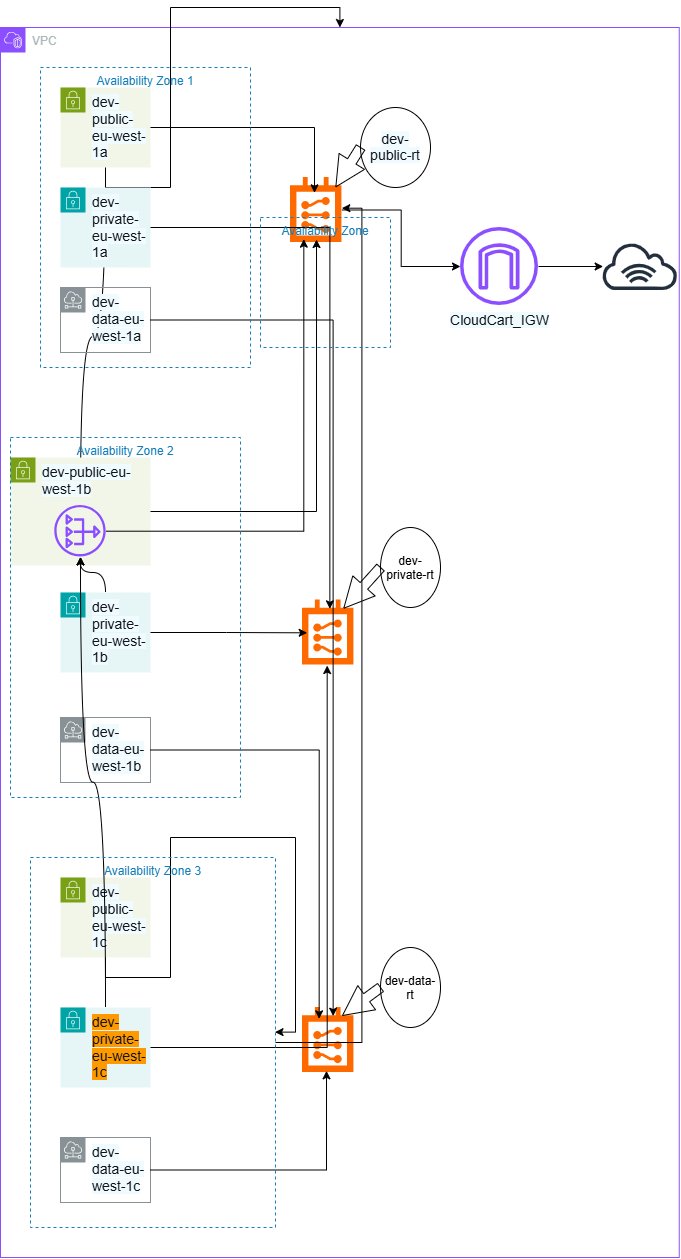

The diagram above was exported from draw.io. Its source (the exported page's mxGraphModel, read from the mxfile embedded in the PNG):
<mxGraphModel dx="774" dy="1552" grid="1" gridSize="10" guides="1" tooltips="1" connect="1" arrows="1" fold="1" page="1" pageScale="1" pageWidth="827" pageHeight="1169" math="0" shadow="0">
  <root>
    <mxCell id="0" />
    <mxCell id="1" parent="0" />
    <mxCell id="TGtFd7c2cTsTvWc_T1g2-1" parent="1" style="points=[[0,0],[0.25,0],[0.5,0],[0.75,0],[1,0],[1,0.25],[1,0.5],[1,0.75],[1,1],[0.75,1],[0.5,1],[0.25,1],[0,1],[0,0.75],[0,0.5],[0,0.25]];outlineConnect=0;gradientColor=none;html=1;whiteSpace=wrap;fontSize=12;fontStyle=0;container=1;pointerEvents=0;collapsible=0;recursiveResize=0;shape=mxgraph.aws4.group;grIcon=mxgraph.aws4.group_vpc2;strokeColor=#8C4FFF;fillColor=none;verticalAlign=top;align=left;spacingLeft=30;fontColor=#AAB7B8;dashed=0;" value="VPC" vertex="1">
      <mxGeometry height="1230" width="678.75" x="60" y="20" as="geometry" />
    </mxCell>
    <mxCell id="TGtFd7c2cTsTvWc_T1g2-75" edge="1" parent="TGtFd7c2cTsTvWc_T1g2-1" source="TGtFd7c2cTsTvWc_T1g2-4" style="edgeStyle=orthogonalEdgeStyle;rounded=0;orthogonalLoop=1;jettySize=auto;html=1;" target="TGtFd7c2cTsTvWc_T1g2-1">
      <mxGeometry relative="1" as="geometry" />
    </mxCell>
    <mxCell id="TGtFd7c2cTsTvWc_T1g2-76" edge="1" parent="TGtFd7c2cTsTvWc_T1g2-1" source="TGtFd7c2cTsTvWc_T1g2-4" style="edgeStyle=orthogonalEdgeStyle;rounded=0;orthogonalLoop=1;jettySize=auto;html=1;curved=1;" target="TGtFd7c2cTsTvWc_T1g2-72">
      <mxGeometry relative="1" as="geometry" />
    </mxCell>
    <mxCell id="TGtFd7c2cTsTvWc_T1g2-4" parent="TGtFd7c2cTsTvWc_T1g2-1" style="points=[[0,0],[0.25,0],[0.5,0],[0.75,0],[1,0],[1,0.25],[1,0.5],[1,0.75],[1,1],[0.75,1],[0.5,1],[0.25,1],[0,1],[0,0.75],[0,0.5],[0,0.25]];outlineConnect=0;gradientColor=none;html=1;whiteSpace=wrap;fontSize=12;fontStyle=0;container=1;pointerEvents=0;collapsible=0;recursiveResize=0;shape=mxgraph.aws4.group;grIcon=mxgraph.aws4.group_security_group;grStroke=0;strokeColor=#7AA116;fillColor=#F2F6E8;verticalAlign=top;align=left;spacingLeft=30;fontColor=#248814;dashed=0;" value="&lt;span style=&quot;background-color: rgb(240, 251, 255); color: rgb(15, 20, 26); font-family: &amp;quot;Amazon Ember&amp;quot;, &amp;quot;Helvetica Neue&amp;quot;, Roboto, Arial, sans-serif; font-size: 14px;&quot;&gt;dev-public-eu-west-1a&lt;/span&gt;&lt;div&gt;&lt;span style=&quot;color: rgb(15, 20, 26); font-family: &amp;quot;Amazon Ember&amp;quot;, &amp;quot;Helvetica Neue&amp;quot;, Roboto, Arial, sans-serif; font-size: 14px; background-color: rgb(240, 251, 255);&quot;&gt;&lt;br&gt;&lt;/span&gt;&lt;/div&gt;" vertex="1">
      <mxGeometry height="80" width="90" x="60" y="60" as="geometry" />
    </mxCell>
    <mxCell id="TGtFd7c2cTsTvWc_T1g2-5" parent="TGtFd7c2cTsTvWc_T1g2-1" style="points=[[0,0],[0.25,0],[0.5,0],[0.75,0],[1,0],[1,0.25],[1,0.5],[1,0.75],[1,1],[0.75,1],[0.5,1],[0.25,1],[0,1],[0,0.75],[0,0.5],[0,0.25]];outlineConnect=0;gradientColor=none;html=1;whiteSpace=wrap;fontSize=12;fontStyle=0;container=1;pointerEvents=0;collapsible=0;recursiveResize=0;shape=mxgraph.aws4.group;grIcon=mxgraph.aws4.group_security_group;grStroke=0;strokeColor=#00A4A6;fillColor=#E6F6F7;verticalAlign=top;align=left;spacingLeft=30;fontColor=#147EBA;dashed=0;" value="&lt;span style=&quot;color: rgb(15, 20, 26); font-family: &amp;quot;Amazon Ember&amp;quot;, &amp;quot;Helvetica Neue&amp;quot;, Roboto, Arial, sans-serif; font-size: 14px; background-color: rgb(240, 251, 255);&quot;&gt;dev-private-eu-west-1a&lt;/span&gt;" vertex="1">
      <mxGeometry height="80" width="90" x="60" y="160" as="geometry" />
    </mxCell>
    <object label="&lt;span style=&quot;color: rgb(15, 20, 26); font-family: &amp;quot;Amazon Ember&amp;quot;, &amp;quot;Helvetica Neue&amp;quot;, Roboto, Arial, sans-serif; font-size: 14px; background-color: rgb(240, 251, 255);&quot;&gt;dev-data-eu-west-1a&lt;/span&gt;" placeholders="1" DataSubnet="" id="TGtFd7c2cTsTvWc_T1g2-6">
      <mxCell parent="TGtFd7c2cTsTvWc_T1g2-1" style="sketch=0;outlineConnect=0;gradientColor=none;html=1;whiteSpace=wrap;fontSize=12;fontStyle=0;shape=mxgraph.aws4.group;grIcon=mxgraph.aws4.group_subnet;strokeColor=#879196;fillColor=none;verticalAlign=top;align=left;spacingLeft=30;fontColor=#879196;dashed=0;" vertex="1">
        <mxGeometry height="65" width="90" x="60" y="260" as="geometry" />
      </mxCell>
    </object>
    <mxCell id="TGtFd7c2cTsTvWc_T1g2-31" parent="TGtFd7c2cTsTvWc_T1g2-1" style="points=[[0,0],[0.25,0],[0.5,0],[0.75,0],[1,0],[1,0.25],[1,0.5],[1,0.75],[1,1],[0.75,1],[0.5,1],[0.25,1],[0,1],[0,0.75],[0,0.5],[0,0.25]];outlineConnect=0;gradientColor=none;html=1;whiteSpace=wrap;fontSize=12;fontStyle=0;container=1;pointerEvents=0;collapsible=0;recursiveResize=0;shape=mxgraph.aws4.group;grIcon=mxgraph.aws4.group_security_group;grStroke=0;strokeColor=#7AA116;fillColor=#F2F6E8;verticalAlign=top;align=left;spacingLeft=30;fontColor=#248814;dashed=0;" value="&lt;div&gt;&lt;span style=&quot;color: rgb(15, 20, 26); font-family: &amp;quot;Amazon Ember&amp;quot;, &amp;quot;Helvetica Neue&amp;quot;, Roboto, Arial, sans-serif; font-size: 14px; background-color: rgb(240, 251, 255);&quot;&gt;dev-public-eu-west-1b&lt;/span&gt;&lt;/div&gt;" vertex="1">
      <mxGeometry height="108" width="140" x="10" y="430" as="geometry" />
    </mxCell>
    <mxCell id="TGtFd7c2cTsTvWc_T1g2-72" parent="TGtFd7c2cTsTvWc_T1g2-31" style="sketch=0;outlineConnect=0;fontColor=#232F3E;gradientColor=none;fillColor=#8C4FFF;strokeColor=none;dashed=0;verticalLabelPosition=bottom;verticalAlign=top;align=center;html=1;fontSize=12;fontStyle=0;aspect=fixed;pointerEvents=1;shape=mxgraph.aws4.nat_gateway;" value="" vertex="1">
      <mxGeometry height="51.42" width="51.42" x="44.29" y="48" as="geometry" />
    </mxCell>
    <mxCell id="TGtFd7c2cTsTvWc_T1g2-81" edge="1" parent="TGtFd7c2cTsTvWc_T1g2-1" source="TGtFd7c2cTsTvWc_T1g2-32" style="edgeStyle=orthogonalEdgeStyle;rounded=0;orthogonalLoop=1;jettySize=auto;html=1;curved=1;" target="TGtFd7c2cTsTvWc_T1g2-72">
      <mxGeometry relative="1" as="geometry" />
    </mxCell>
    <mxCell id="TGtFd7c2cTsTvWc_T1g2-32" parent="TGtFd7c2cTsTvWc_T1g2-1" style="points=[[0,0],[0.25,0],[0.5,0],[0.75,0],[1,0],[1,0.25],[1,0.5],[1,0.75],[1,1],[0.75,1],[0.5,1],[0.25,1],[0,1],[0,0.75],[0,0.5],[0,0.25]];outlineConnect=0;gradientColor=none;html=1;whiteSpace=wrap;fontSize=12;fontStyle=0;container=1;pointerEvents=0;collapsible=0;recursiveResize=0;shape=mxgraph.aws4.group;grIcon=mxgraph.aws4.group_security_group;grStroke=0;strokeColor=#00A4A6;fillColor=#E6F6F7;verticalAlign=top;align=left;spacingLeft=30;fontColor=#147EBA;dashed=0;" value="&lt;span style=&quot;color: rgb(15, 20, 26); font-family: &amp;quot;Amazon Ember&amp;quot;, &amp;quot;Helvetica Neue&amp;quot;, Roboto, Arial, sans-serif; font-size: 14px; background-color: rgb(240, 251, 255);&quot;&gt;dev-private-eu-west-1b&lt;/span&gt;" vertex="1">
      <mxGeometry height="80" width="90" x="60" y="565" as="geometry" />
    </mxCell>
    <object label="&lt;span style=&quot;color: rgb(15, 20, 26); font-family: &amp;quot;Amazon Ember&amp;quot;, &amp;quot;Helvetica Neue&amp;quot;, Roboto, Arial, sans-serif; font-size: 14px; background-color: rgb(240, 251, 255);&quot;&gt;dev-data-eu-west-1b&lt;/span&gt;" placeholders="1" DataSubnet="" id="TGtFd7c2cTsTvWc_T1g2-33">
      <mxCell parent="TGtFd7c2cTsTvWc_T1g2-1" style="sketch=0;outlineConnect=0;gradientColor=none;html=1;whiteSpace=wrap;fontSize=12;fontStyle=0;shape=mxgraph.aws4.group;grIcon=mxgraph.aws4.group_subnet;strokeColor=#879196;fillColor=none;verticalAlign=top;align=left;spacingLeft=30;fontColor=#879196;dashed=0;" vertex="1">
        <mxGeometry height="65" width="90" x="60" y="690" as="geometry" />
      </mxCell>
    </object>
    <mxCell id="TGtFd7c2cTsTvWc_T1g2-34" parent="TGtFd7c2cTsTvWc_T1g2-1" style="points=[[0,0],[0.25,0],[0.5,0],[0.75,0],[1,0],[1,0.25],[1,0.5],[1,0.75],[1,1],[0.75,1],[0.5,1],[0.25,1],[0,1],[0,0.75],[0,0.5],[0,0.25]];outlineConnect=0;gradientColor=none;html=1;whiteSpace=wrap;fontSize=12;fontStyle=0;container=1;pointerEvents=0;collapsible=0;recursiveResize=0;shape=mxgraph.aws4.group;grIcon=mxgraph.aws4.group_security_group;grStroke=0;strokeColor=#7AA116;fillColor=#F2F6E8;verticalAlign=top;align=left;spacingLeft=30;fontColor=#248814;dashed=0;" value="&lt;span style=&quot;color: rgb(15, 20, 26); font-family: &amp;quot;Amazon Ember&amp;quot;, &amp;quot;Helvetica Neue&amp;quot;, Roboto, Arial, sans-serif; font-size: 14px; background-color: rgb(240, 251, 255);&quot;&gt;dev-public-eu-west-1c&lt;/span&gt;" vertex="1">
      <mxGeometry height="80" width="90" x="60" y="850" as="geometry" />
    </mxCell>
    <mxCell id="TGtFd7c2cTsTvWc_T1g2-80" edge="1" parent="TGtFd7c2cTsTvWc_T1g2-1" source="TGtFd7c2cTsTvWc_T1g2-35" style="edgeStyle=orthogonalEdgeStyle;rounded=0;orthogonalLoop=1;jettySize=auto;html=1;curved=1;" target="TGtFd7c2cTsTvWc_T1g2-72">
      <mxGeometry relative="1" as="geometry" />
    </mxCell>
    <mxCell id="TGtFd7c2cTsTvWc_T1g2-35" parent="TGtFd7c2cTsTvWc_T1g2-1" style="points=[[0,0],[0.25,0],[0.5,0],[0.75,0],[1,0],[1,0.25],[1,0.5],[1,0.75],[1,1],[0.75,1],[0.5,1],[0.25,1],[0,1],[0,0.75],[0,0.5],[0,0.25]];outlineConnect=0;gradientColor=none;html=1;whiteSpace=wrap;fontSize=12;fontStyle=0;container=1;pointerEvents=0;collapsible=0;recursiveResize=0;shape=mxgraph.aws4.group;grIcon=mxgraph.aws4.group_security_group;grStroke=0;strokeColor=#00A4A6;fillColor=#E6F6F7;verticalAlign=top;align=left;spacingLeft=30;fontColor=#147EBA;dashed=0;" value="&lt;div&gt;&lt;span style=&quot;color: rgb(15, 20, 26); font-family: &amp;quot;Amazon Ember&amp;quot;, &amp;quot;Helvetica Neue&amp;quot;, Roboto, Arial, sans-serif; font-size: 14px; background-color: rgb(255, 153, 0);&quot;&gt;dev-private-eu-west-1c&lt;/span&gt;&lt;/div&gt;" vertex="1">
      <mxGeometry height="80" width="90" x="60" y="980" as="geometry" />
    </mxCell>
    <object label="&lt;div&gt;&lt;span style=&quot;color: rgb(15, 20, 26); font-family: &amp;quot;Amazon Ember&amp;quot;, &amp;quot;Helvetica Neue&amp;quot;, Roboto, Arial, sans-serif; font-size: 14px; background-color: rgb(240, 251, 255);&quot;&gt;dev-data-eu-west-1c&lt;/span&gt;&lt;/div&gt;" placeholders="1" DataSubnet="" id="TGtFd7c2cTsTvWc_T1g2-36">
      <mxCell parent="TGtFd7c2cTsTvWc_T1g2-1" style="sketch=0;outlineConnect=0;gradientColor=none;html=1;whiteSpace=wrap;fontSize=12;fontStyle=0;shape=mxgraph.aws4.group;grIcon=mxgraph.aws4.group_subnet;strokeColor=#879196;fillColor=none;verticalAlign=top;align=left;spacingLeft=30;fontColor=#879196;dashed=0;" vertex="1">
        <mxGeometry height="65" width="90" x="60" y="1110" as="geometry" />
      </mxCell>
    </object>
    <mxCell id="TGtFd7c2cTsTvWc_T1g2-69" edge="1" parent="TGtFd7c2cTsTvWc_T1g2-1" source="TGtFd7c2cTsTvWc_T1g2-37" style="edgeStyle=orthogonalEdgeStyle;rounded=0;orthogonalLoop=1;jettySize=auto;html=1;" target="TGtFd7c2cTsTvWc_T1g2-60">
      <mxGeometry relative="1" as="geometry" />
    </mxCell>
    <mxCell id="TGtFd7c2cTsTvWc_T1g2-37" parent="TGtFd7c2cTsTvWc_T1g2-1" style="points=[];aspect=fixed;html=1;align=center;shadow=0;dashed=0;fillColor=#FF6A00;strokeColor=none;shape=mxgraph.alibaba_cloud.route_table;" value="" vertex="1">
      <mxGeometry height="65" width="51.42" x="290" y="150" as="geometry" />
    </mxCell>
    <mxCell id="TGtFd7c2cTsTvWc_T1g2-49" parent="TGtFd7c2cTsTvWc_T1g2-1" style="points=[];aspect=fixed;html=1;align=center;shadow=0;dashed=0;fillColor=#FF6A00;strokeColor=none;shape=mxgraph.alibaba_cloud.route_table;" value="" vertex="1">
      <mxGeometry height="65" width="51.42" x="302" y="572.5" as="geometry" />
    </mxCell>
    <mxCell id="TGtFd7c2cTsTvWc_T1g2-50" parent="TGtFd7c2cTsTvWc_T1g2-1" style="points=[];aspect=fixed;html=1;align=center;shadow=0;dashed=0;fillColor=#FF6A00;strokeColor=none;shape=mxgraph.alibaba_cloud.route_table;" value="" vertex="1">
      <mxGeometry height="65" width="51.42" x="302" y="980" as="geometry" />
    </mxCell>
    <mxCell id="TGtFd7c2cTsTvWc_T1g2-51" edge="1" parent="TGtFd7c2cTsTvWc_T1g2-1" source="TGtFd7c2cTsTvWc_T1g2-4" style="edgeStyle=orthogonalEdgeStyle;rounded=0;orthogonalLoop=1;jettySize=auto;html=1;entryX=0.467;entryY=0.236;entryDx=0;entryDy=0;entryPerimeter=0;" target="TGtFd7c2cTsTvWc_T1g2-37">
      <mxGeometry relative="1" as="geometry" />
    </mxCell>
    <mxCell id="TGtFd7c2cTsTvWc_T1g2-52" edge="1" parent="TGtFd7c2cTsTvWc_T1g2-1" source="TGtFd7c2cTsTvWc_T1g2-31" style="edgeStyle=orthogonalEdgeStyle;rounded=0;orthogonalLoop=1;jettySize=auto;html=1;entryX=0.506;entryY=0.954;entryDx=0;entryDy=0;entryPerimeter=0;" target="TGtFd7c2cTsTvWc_T1g2-37">
      <mxGeometry relative="1" as="geometry" />
    </mxCell>
    <mxCell id="TGtFd7c2cTsTvWc_T1g2-53" edge="1" parent="TGtFd7c2cTsTvWc_T1g2-1" source="TGtFd7c2cTsTvWc_T1g2-85" style="edgeStyle=orthogonalEdgeStyle;rounded=0;orthogonalLoop=1;jettySize=auto;html=1;entryX=0.998;entryY=0.472;entryDx=0;entryDy=0;entryPerimeter=0;" target="TGtFd7c2cTsTvWc_T1g2-37">
      <mxGeometry relative="1" as="geometry" />
    </mxCell>
    <mxCell id="TGtFd7c2cTsTvWc_T1g2-54" edge="1" parent="TGtFd7c2cTsTvWc_T1g2-1" source="TGtFd7c2cTsTvWc_T1g2-32" style="edgeStyle=orthogonalEdgeStyle;rounded=0;orthogonalLoop=1;jettySize=auto;html=1;entryX=0.091;entryY=0.505;entryDx=0;entryDy=0;entryPerimeter=0;" target="TGtFd7c2cTsTvWc_T1g2-49">
      <mxGeometry relative="1" as="geometry" />
    </mxCell>
    <mxCell id="TGtFd7c2cTsTvWc_T1g2-55" edge="1" parent="TGtFd7c2cTsTvWc_T1g2-1" source="TGtFd7c2cTsTvWc_T1g2-5" style="edgeStyle=orthogonalEdgeStyle;rounded=0;orthogonalLoop=1;jettySize=auto;html=1;entryX=0.532;entryY=0.136;entryDx=0;entryDy=0;entryPerimeter=0;" target="TGtFd7c2cTsTvWc_T1g2-49">
      <mxGeometry relative="1" as="geometry" />
    </mxCell>
    <mxCell id="TGtFd7c2cTsTvWc_T1g2-56" edge="1" parent="TGtFd7c2cTsTvWc_T1g2-1" source="TGtFd7c2cTsTvWc_T1g2-35" style="edgeStyle=orthogonalEdgeStyle;rounded=0;orthogonalLoop=1;jettySize=auto;html=1;entryX=0.48;entryY=1.008;entryDx=0;entryDy=0;entryPerimeter=0;" target="TGtFd7c2cTsTvWc_T1g2-49">
      <mxGeometry relative="1" as="geometry" />
    </mxCell>
    <mxCell id="TGtFd7c2cTsTvWc_T1g2-57" edge="1" parent="TGtFd7c2cTsTvWc_T1g2-1" source="TGtFd7c2cTsTvWc_T1g2-6" style="edgeStyle=orthogonalEdgeStyle;rounded=0;orthogonalLoop=1;jettySize=auto;html=1;entryX=0.596;entryY=0.133;entryDx=0;entryDy=0;entryPerimeter=0;" target="TGtFd7c2cTsTvWc_T1g2-50">
      <mxGeometry relative="1" as="geometry" />
    </mxCell>
    <mxCell id="TGtFd7c2cTsTvWc_T1g2-58" edge="1" parent="TGtFd7c2cTsTvWc_T1g2-1" source="TGtFd7c2cTsTvWc_T1g2-33" style="edgeStyle=orthogonalEdgeStyle;rounded=0;orthogonalLoop=1;jettySize=auto;html=1;entryX=0.324;entryY=0.174;entryDx=0;entryDy=0;entryPerimeter=0;" target="TGtFd7c2cTsTvWc_T1g2-50">
      <mxGeometry relative="1" as="geometry" />
    </mxCell>
    <mxCell id="TGtFd7c2cTsTvWc_T1g2-59" edge="1" parent="TGtFd7c2cTsTvWc_T1g2-1" source="TGtFd7c2cTsTvWc_T1g2-36" style="edgeStyle=orthogonalEdgeStyle;rounded=0;orthogonalLoop=1;jettySize=auto;html=1;entryX=0.467;entryY=0.974;entryDx=0;entryDy=0;entryPerimeter=0;" target="TGtFd7c2cTsTvWc_T1g2-50">
      <mxGeometry relative="1" as="geometry" />
    </mxCell>
    <mxCell id="TGtFd7c2cTsTvWc_T1g2-71" edge="1" parent="TGtFd7c2cTsTvWc_T1g2-1" source="TGtFd7c2cTsTvWc_T1g2-60" style="edgeStyle=orthogonalEdgeStyle;rounded=0;orthogonalLoop=1;jettySize=auto;html=1;" target="TGtFd7c2cTsTvWc_T1g2-70">
      <mxGeometry relative="1" as="geometry" />
    </mxCell>
    <mxCell id="TGtFd7c2cTsTvWc_T1g2-60" parent="TGtFd7c2cTsTvWc_T1g2-1" style="sketch=0;outlineConnect=0;fontColor=#232F3E;gradientColor=none;fillColor=#8C4FFF;strokeColor=none;dashed=0;verticalLabelPosition=bottom;verticalAlign=top;align=center;html=1;fontSize=12;fontStyle=0;aspect=fixed;pointerEvents=1;shape=mxgraph.aws4.internet_gateway;" value="&lt;span style=&quot;color: rgb(15, 20, 26); font-family: &amp;quot;Amazon Ember&amp;quot;, &amp;quot;Helvetica Neue&amp;quot;, Roboto, Arial, sans-serif; font-size: 14px; text-align: start; white-space: normal; background-color: rgb(240, 251, 255);&quot;&gt;CloudCart_IGW&lt;/span&gt;" vertex="1">
      <mxGeometry height="78" width="78" x="460" y="200" as="geometry" />
    </mxCell>
    <mxCell id="TGtFd7c2cTsTvWc_T1g2-61" parent="TGtFd7c2cTsTvWc_T1g2-1" style="ellipse;whiteSpace=wrap;html=1;shapeInside=1;" value="&lt;span style=&quot;color: rgb(15, 20, 26); font-family: &amp;quot;Amazon Ember&amp;quot;, &amp;quot;Helvetica Neue&amp;quot;, Roboto, Arial, sans-serif; font-size: 14px; text-align: start; background-color: rgb(240, 251, 255);&quot;&gt;dev-public-rt&lt;/span&gt;" vertex="1">
      <mxGeometry height="80" width="70" x="360" y="80" as="geometry" />
    </mxCell>
    <mxCell id="TGtFd7c2cTsTvWc_T1g2-62" edge="1" parent="TGtFd7c2cTsTvWc_T1g2-1" source="TGtFd7c2cTsTvWc_T1g2-61" style="edgeStyle=orthogonalEdgeStyle;rounded=0;orthogonalLoop=1;jettySize=auto;html=1;entryX=0.882;entryY=0.144;entryDx=0;entryDy=0;entryPerimeter=0;shape=arrow;" target="TGtFd7c2cTsTvWc_T1g2-37">
      <mxGeometry relative="1" as="geometry" />
    </mxCell>
    <mxCell id="TGtFd7c2cTsTvWc_T1g2-63" parent="TGtFd7c2cTsTvWc_T1g2-1" style="ellipse;whiteSpace=wrap;html=1;shapeInside=1;" value="dev-private-rt" vertex="1">
      <mxGeometry height="80" width="60" x="380" y="500" as="geometry" />
    </mxCell>
    <mxCell id="TGtFd7c2cTsTvWc_T1g2-64" edge="1" parent="TGtFd7c2cTsTvWc_T1g2-1" source="TGtFd7c2cTsTvWc_T1g2-63" style="edgeStyle=orthogonalEdgeStyle;rounded=0;orthogonalLoop=1;jettySize=auto;html=1;entryX=0.804;entryY=0.126;entryDx=0;entryDy=0;entryPerimeter=0;shape=arrow;" target="TGtFd7c2cTsTvWc_T1g2-49">
      <mxGeometry relative="1" as="geometry" />
    </mxCell>
    <mxCell id="TGtFd7c2cTsTvWc_T1g2-65" parent="TGtFd7c2cTsTvWc_T1g2-1" style="ellipse;whiteSpace=wrap;html=1;shapeInside=1;" value="dev-data-rt" vertex="1">
      <mxGeometry height="80" width="60" x="380" y="920" as="geometry" />
    </mxCell>
    <mxCell id="TGtFd7c2cTsTvWc_T1g2-66" edge="1" parent="TGtFd7c2cTsTvWc_T1g2-1" source="TGtFd7c2cTsTvWc_T1g2-65" style="edgeStyle=orthogonalEdgeStyle;rounded=0;orthogonalLoop=1;jettySize=auto;html=1;entryX=0.778;entryY=0.123;entryDx=0;entryDy=0;entryPerimeter=0;shape=arrow;" target="TGtFd7c2cTsTvWc_T1g2-50">
      <mxGeometry relative="1" as="geometry" />
    </mxCell>
    <mxCell id="TGtFd7c2cTsTvWc_T1g2-70" parent="TGtFd7c2cTsTvWc_T1g2-1" style="sketch=0;outlineConnect=0;fontColor=#232F3E;gradientColor=none;fillColor=#232F3D;strokeColor=none;dashed=0;verticalLabelPosition=bottom;verticalAlign=top;align=center;html=1;fontSize=12;fontStyle=0;aspect=fixed;pointerEvents=1;shape=mxgraph.aws4.internet_alt1;" value="" vertex="1">
      <mxGeometry height="48" width="78" x="600.75" y="215" as="geometry" />
    </mxCell>
    <mxCell id="TGtFd7c2cTsTvWc_T1g2-86" edge="1" parent="TGtFd7c2cTsTvWc_T1g2-1" source="TGtFd7c2cTsTvWc_T1g2-34" style="edgeStyle=orthogonalEdgeStyle;rounded=0;orthogonalLoop=1;jettySize=auto;html=1;entryX=0.998;entryY=0.472;entryDx=0;entryDy=0;entryPerimeter=0;" target="TGtFd7c2cTsTvWc_T1g2-85" value="">
      <mxGeometry relative="1" as="geometry">
        <mxPoint x="210" y="910" as="sourcePoint" />
        <mxPoint x="401" y="201" as="targetPoint" />
      </mxGeometry>
    </mxCell>
    <mxCell id="TGtFd7c2cTsTvWc_T1g2-85" parent="TGtFd7c2cTsTvWc_T1g2-1" style="fillColor=none;strokeColor=#147EBA;dashed=1;verticalAlign=top;fontStyle=0;fontColor=#147EBA;whiteSpace=wrap;html=1;" value="Availability Zone 3" vertex="1">
      <mxGeometry height="370" width="245" x="30" y="830" as="geometry" />
    </mxCell>
    <mxCell id="TGtFd7c2cTsTvWc_T1g2-88" edge="1" parent="TGtFd7c2cTsTvWc_T1g2-1" source="TGtFd7c2cTsTvWc_T1g2-72" style="edgeStyle=orthogonalEdgeStyle;rounded=0;orthogonalLoop=1;jettySize=auto;html=1;entryX=0.259;entryY=0.949;entryDx=0;entryDy=0;entryPerimeter=0;" target="TGtFd7c2cTsTvWc_T1g2-37">
      <mxGeometry relative="1" as="geometry" />
    </mxCell>
    <mxCell id="TGtFd7c2cTsTvWc_T1g2-90" parent="TGtFd7c2cTsTvWc_T1g2-1" style="fillColor=none;strokeColor=#147EBA;dashed=1;verticalAlign=top;fontStyle=0;fontColor=#147EBA;whiteSpace=wrap;html=1;" value="Availability Zone 2" vertex="1">
      <mxGeometry height="360" width="230" x="10" y="410" as="geometry" />
    </mxCell>
    <mxCell id="TGtFd7c2cTsTvWc_T1g2-83" parent="1" style="fillColor=none;strokeColor=#147EBA;dashed=1;verticalAlign=top;fontStyle=0;fontColor=#147EBA;whiteSpace=wrap;html=1;" value="Availability Zone 1" vertex="1">
      <mxGeometry height="300" width="210" x="100" y="60" as="geometry" />
    </mxCell>
    <mxCell id="TGtFd7c2cTsTvWc_T1g2-89" parent="1" style="fillColor=none;strokeColor=#147EBA;dashed=1;verticalAlign=top;fontStyle=0;fontColor=#147EBA;whiteSpace=wrap;html=1;" value="Availability Zone" vertex="1">
      <mxGeometry height="130" width="130" x="320" y="210" as="geometry" />
    </mxCell>
  </root>
</mxGraphModel>